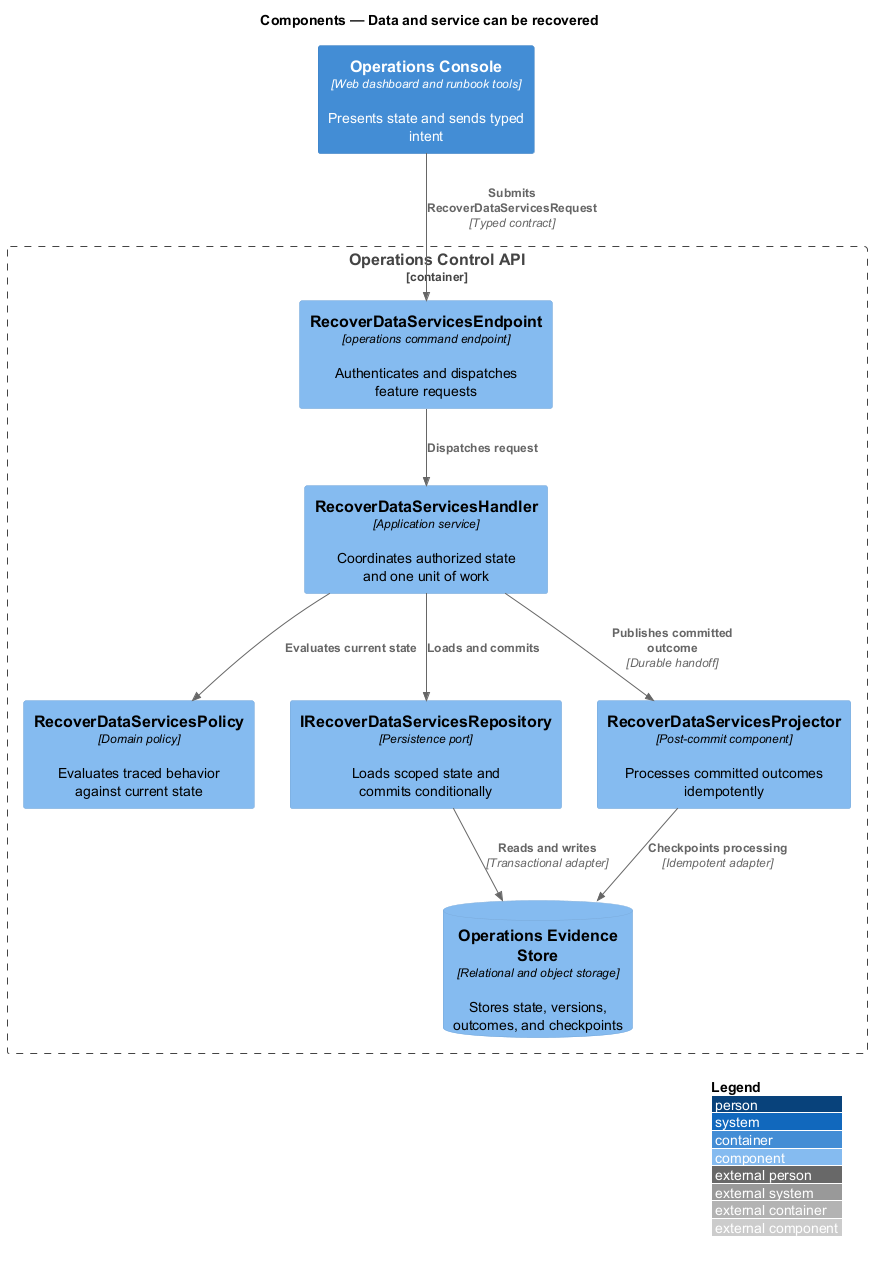

The diagram above was rendered by PlantUML. Its source (embedded in the PNG):
@startuml
!include <C4/C4_Component>
LAYOUT_WITH_LEGEND()
title Components — Data and service can be recovered

Container(frontend, "Operations Console", "Web dashboard and runbook tools", "Presents state and sends typed intent")
Container_Boundary(backend, "Operations Control API") {
  Component(endpoint, "RecoverDataServicesEndpoint", "operations command endpoint", "Authenticates and dispatches feature requests")
  Component(handler, "RecoverDataServicesHandler", "Application service", "Coordinates authorized state and one unit of work")
  Component(policy, "RecoverDataServicesPolicy", "Domain policy", "Evaluates traced behavior against current state")
  Component(repository, "IRecoverDataServicesRepository", "Persistence port", "Loads scoped state and commits conditionally")
  Component(projector, "RecoverDataServicesProjector", "Post-commit component", "Processes committed outcomes idempotently")
  ComponentDb(store, "Operations Evidence Store", "Relational and object storage", "Stores state, versions, outcomes, and checkpoints")
}

Rel(frontend, endpoint, "Submits RecoverDataServicesRequest", "Typed contract")
Rel(endpoint, handler, "Dispatches request")
Rel(handler, policy, "Evaluates current state")
Rel(handler, repository, "Loads and commits")
Rel(repository, store, "Reads and writes", "Transactional adapter")
Rel(handler, projector, "Publishes committed outcome", "Durable handoff")
Rel(projector, store, "Checkpoints processing", "Idempotent adapter")
@enduml